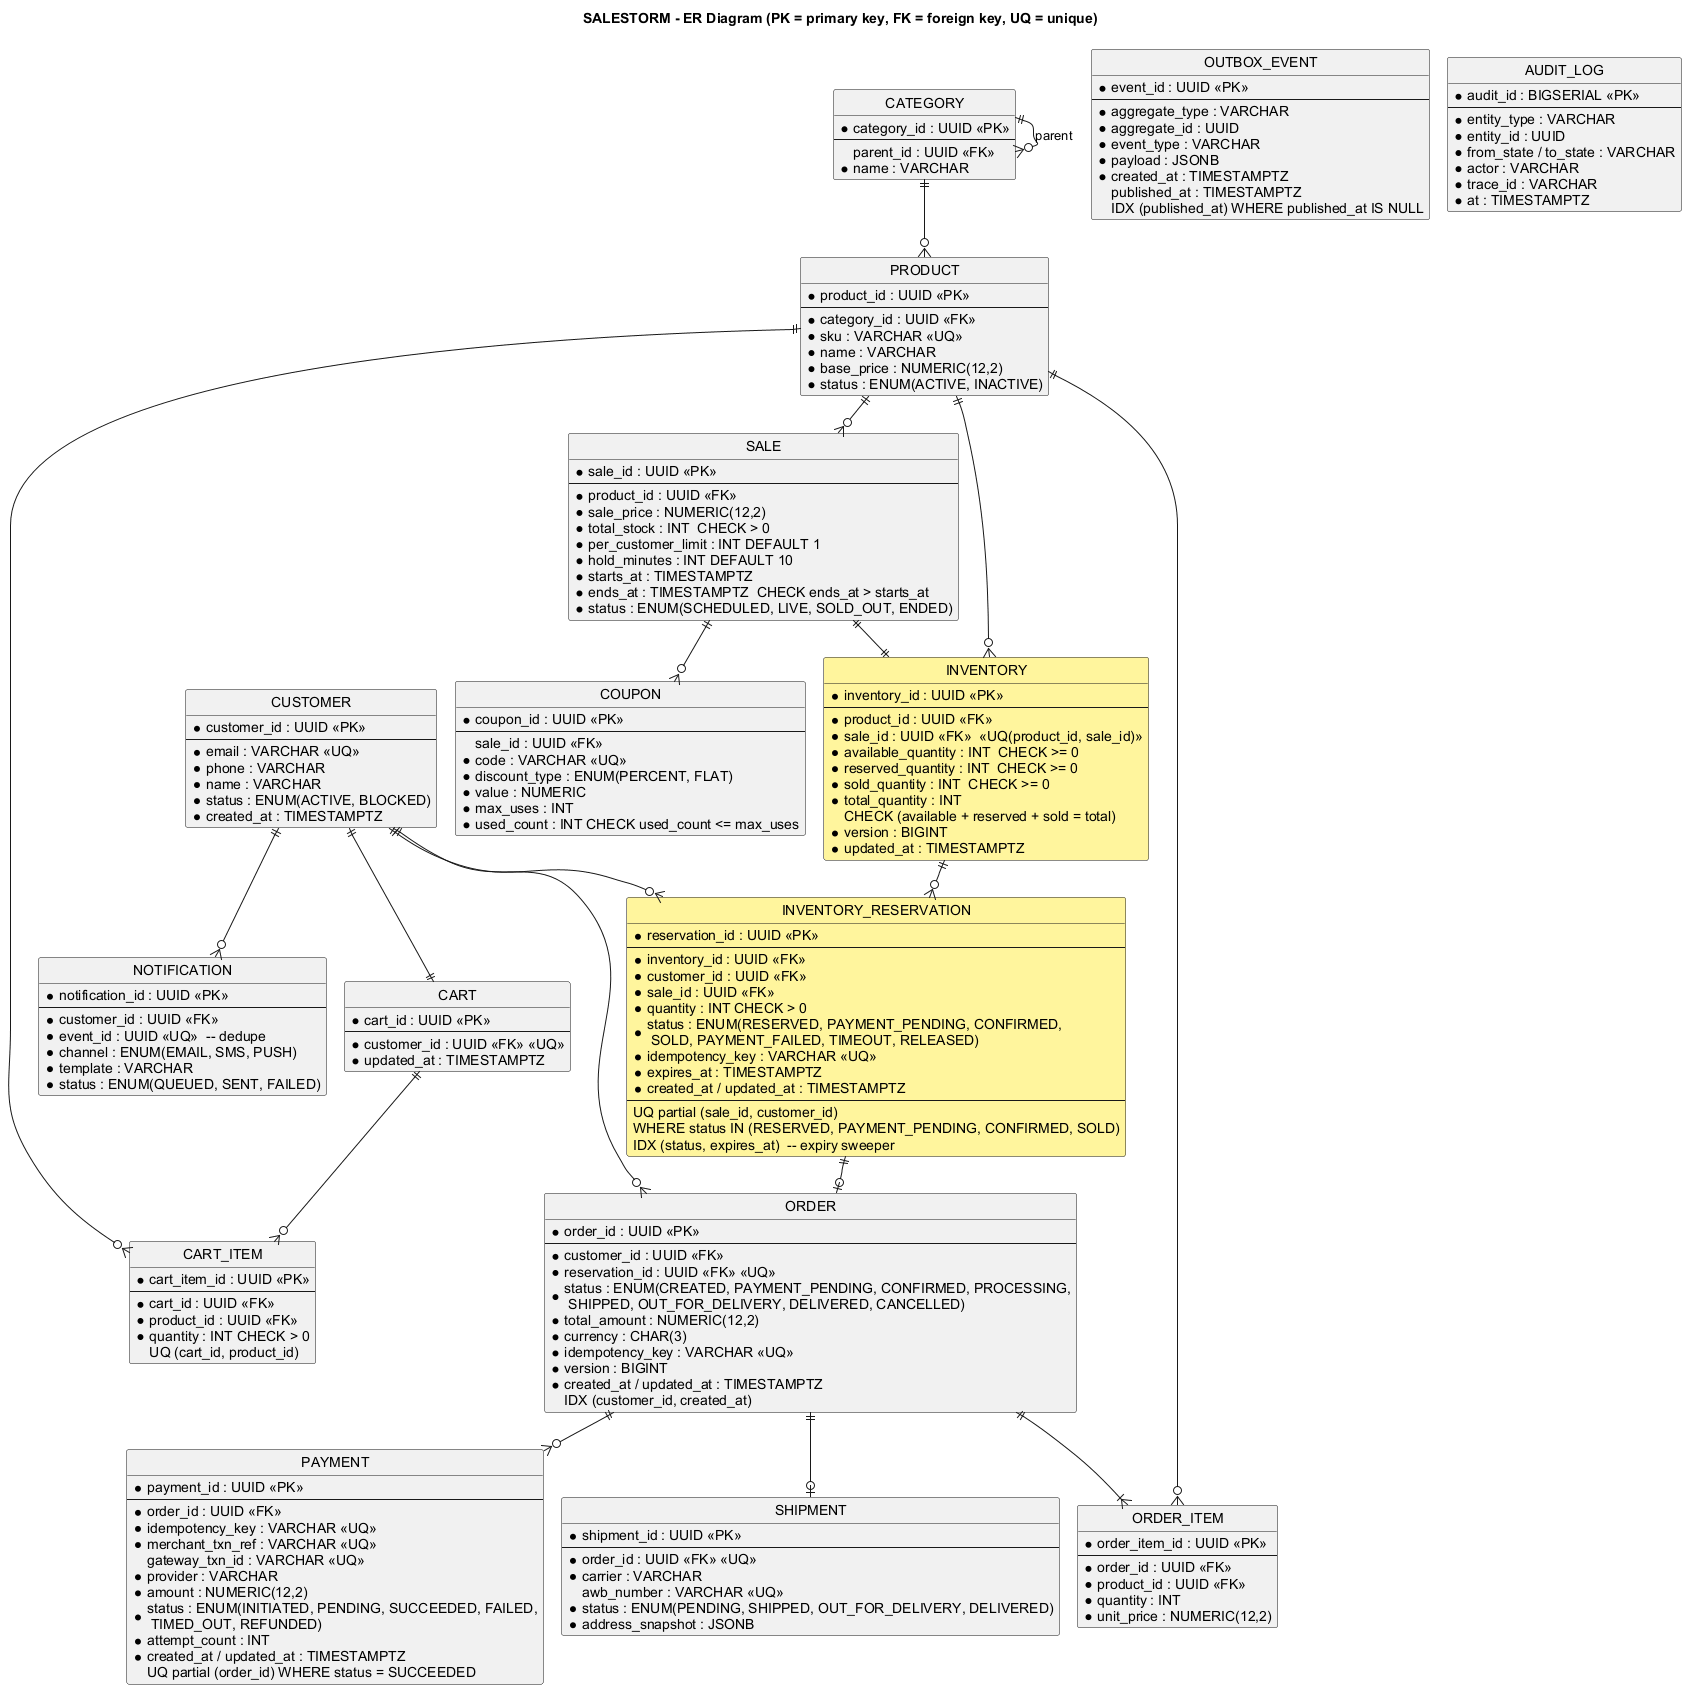

The diagram above was rendered by PlantUML. Its source (embedded in the PNG):
@startuml ER_Diagram
!pragma layout smetana
skinparam defaultFontName Arial
skinparam shadowing false
hide circle
skinparam linetype ortho

title SALESTORM - ER Diagram (PK = primary key, FK = foreign key, UQ = unique)

entity CUSTOMER {
  * customer_id : UUID <<PK>>
  --
  * email : VARCHAR <<UQ>>
  * phone : VARCHAR
  * name : VARCHAR
  * status : ENUM(ACTIVE, BLOCKED)
  * created_at : TIMESTAMPTZ
}

entity CATEGORY {
  * category_id : UUID <<PK>>
  --
  parent_id : UUID <<FK>>
  * name : VARCHAR
}

entity PRODUCT {
  * product_id : UUID <<PK>>
  --
  * category_id : UUID <<FK>>
  * sku : VARCHAR <<UQ>>
  * name : VARCHAR
  * base_price : NUMERIC(12,2)
  * status : ENUM(ACTIVE, INACTIVE)
}

entity SALE {
  * sale_id : UUID <<PK>>
  --
  * product_id : UUID <<FK>>
  * sale_price : NUMERIC(12,2)
  * total_stock : INT  CHECK > 0
  * per_customer_limit : INT DEFAULT 1
  * hold_minutes : INT DEFAULT 10
  * starts_at : TIMESTAMPTZ
  * ends_at : TIMESTAMPTZ  CHECK ends_at > starts_at
  * status : ENUM(SCHEDULED, LIVE, SOLD_OUT, ENDED)
}

entity COUPON {
  * coupon_id : UUID <<PK>>
  --
  sale_id : UUID <<FK>>
  * code : VARCHAR <<UQ>>
  * discount_type : ENUM(PERCENT, FLAT)
  * value : NUMERIC
  * max_uses : INT
  * used_count : INT CHECK used_count <= max_uses
}

entity INVENTORY #FFF59D {
  * inventory_id : UUID <<PK>>
  --
  * product_id : UUID <<FK>>
  * sale_id : UUID <<FK>>  <<UQ(product_id, sale_id)>>
  * available_quantity : INT  CHECK >= 0
  * reserved_quantity : INT  CHECK >= 0
  * sold_quantity : INT  CHECK >= 0
  * total_quantity : INT
  CHECK (available + reserved + sold = total)
  * version : BIGINT
  * updated_at : TIMESTAMPTZ
}

entity INVENTORY_RESERVATION #FFF59D {
  * reservation_id : UUID <<PK>>
  --
  * inventory_id : UUID <<FK>>
  * customer_id : UUID <<FK>>
  * sale_id : UUID <<FK>>
  * quantity : INT CHECK > 0
  * status : ENUM(RESERVED, PAYMENT_PENDING, CONFIRMED,\n SOLD, PAYMENT_FAILED, TIMEOUT, RELEASED)
  * idempotency_key : VARCHAR <<UQ>>
  * expires_at : TIMESTAMPTZ
  * created_at / updated_at : TIMESTAMPTZ
  --
  UQ partial (sale_id, customer_id)
     WHERE status IN (RESERVED, PAYMENT_PENDING, CONFIRMED, SOLD)
  IDX (status, expires_at)  -- expiry sweeper
}

entity CART {
  * cart_id : UUID <<PK>>
  --
  * customer_id : UUID <<FK>> <<UQ>>
  * updated_at : TIMESTAMPTZ
}

entity CART_ITEM {
  * cart_item_id : UUID <<PK>>
  --
  * cart_id : UUID <<FK>>
  * product_id : UUID <<FK>>
  * quantity : INT CHECK > 0
  UQ (cart_id, product_id)
}

entity "ORDER" as ORDERS {
  * order_id : UUID <<PK>>
  --
  * customer_id : UUID <<FK>>
  * reservation_id : UUID <<FK>> <<UQ>>
  * status : ENUM(CREATED, PAYMENT_PENDING, CONFIRMED, PROCESSING,\n SHIPPED, OUT_FOR_DELIVERY, DELIVERED, CANCELLED)
  * total_amount : NUMERIC(12,2)
  * currency : CHAR(3)
  * idempotency_key : VARCHAR <<UQ>>
  * version : BIGINT
  * created_at / updated_at : TIMESTAMPTZ
  IDX (customer_id, created_at)
}

entity ORDER_ITEM {
  * order_item_id : UUID <<PK>>
  --
  * order_id : UUID <<FK>>
  * product_id : UUID <<FK>>
  * quantity : INT
  * unit_price : NUMERIC(12,2)
}

entity PAYMENT {
  * payment_id : UUID <<PK>>
  --
  * order_id : UUID <<FK>>
  * idempotency_key : VARCHAR <<UQ>>
  * merchant_txn_ref : VARCHAR <<UQ>>
  gateway_txn_id : VARCHAR <<UQ>>
  * provider : VARCHAR
  * amount : NUMERIC(12,2)
  * status : ENUM(INITIATED, PENDING, SUCCEEDED, FAILED,\n TIMED_OUT, REFUNDED)
  * attempt_count : INT
  * created_at / updated_at : TIMESTAMPTZ
  UQ partial (order_id) WHERE status = SUCCEEDED
}

entity SHIPMENT {
  * shipment_id : UUID <<PK>>
  --
  * order_id : UUID <<FK>> <<UQ>>
  * carrier : VARCHAR
  awb_number : VARCHAR <<UQ>>
  * status : ENUM(PENDING, SHIPPED, OUT_FOR_DELIVERY, DELIVERED)
  * address_snapshot : JSONB
}

entity NOTIFICATION {
  * notification_id : UUID <<PK>>
  --
  * customer_id : UUID <<FK>>
  * event_id : UUID <<UQ>>  -- dedupe
  * channel : ENUM(EMAIL, SMS, PUSH)
  * template : VARCHAR
  * status : ENUM(QUEUED, SENT, FAILED)
}

entity OUTBOX_EVENT {
  * event_id : UUID <<PK>>
  --
  * aggregate_type : VARCHAR
  * aggregate_id : UUID
  * event_type : VARCHAR
  * payload : JSONB
  * created_at : TIMESTAMPTZ
  published_at : TIMESTAMPTZ
  IDX (published_at) WHERE published_at IS NULL
}

entity AUDIT_LOG {
  * audit_id : BIGSERIAL <<PK>>
  --
  * entity_type : VARCHAR
  * entity_id : UUID
  * from_state / to_state : VARCHAR
  * actor : VARCHAR
  * trace_id : VARCHAR
  * at : TIMESTAMPTZ
}

CATEGORY ||--o{ CATEGORY : parent
CATEGORY ||--o{ PRODUCT
PRODUCT ||--o{ SALE
SALE ||--o{ COUPON
PRODUCT ||--o{ INVENTORY
SALE ||--|| INVENTORY
INVENTORY ||--o{ INVENTORY_RESERVATION
CUSTOMER ||--o{ INVENTORY_RESERVATION
CUSTOMER ||--|| CART
CART ||--o{ CART_ITEM
PRODUCT ||--o{ CART_ITEM
CUSTOMER ||--o{ ORDERS
INVENTORY_RESERVATION ||--o| ORDERS
ORDERS ||--|{ ORDER_ITEM
PRODUCT ||--o{ ORDER_ITEM
ORDERS ||--o{ PAYMENT
ORDERS ||--o| SHIPMENT
CUSTOMER ||--o{ NOTIFICATION
@enduml